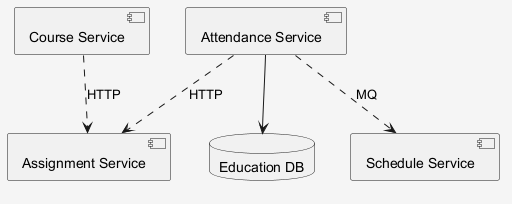

The diagram above was rendered by PlantUML. Its source (embedded in the PNG):
@startuml
skinparam shadowing false
skinparam backgroundColor #F5F5F5
component "Attendance Service" as C_AttendanceService
component "Course Service" as C_CourseService
component "Schedule Service" as C_ScheduleService
component "Assignment Service" as C_AssignmentService
database "Education DB" as DB_education
C_AttendanceService --> DB_education
C_AttendanceService ..> C_ScheduleService : MQ
C_CourseService ..> C_AssignmentService : HTTP
C_AttendanceService ..> C_AssignmentService : HTTP
@enduml